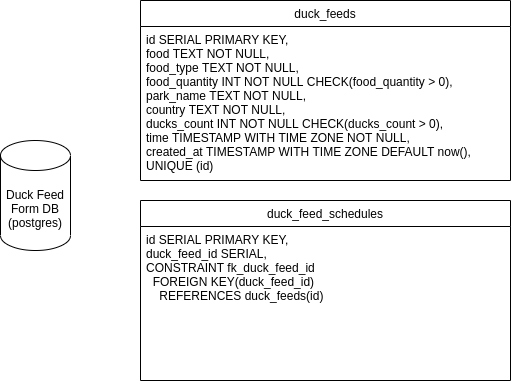

The diagram above was exported from draw.io. Its source (the exported page's mxGraphModel, read from the mxfile embedded in the PNG):
<mxGraphModel dx="1038" dy="536" grid="1" gridSize="10" guides="1" tooltips="1" connect="1" arrows="1" fold="1" page="1" pageScale="1" pageWidth="850" pageHeight="1100" math="0" shadow="0">
  <root>
    <mxCell id="0" />
    <mxCell id="1" parent="0" />
    <mxCell id="cUPybq7Z77nW_1V2-mar-3" value="Duck Feed Form DB (postgres)" style="shape=cylinder3;whiteSpace=wrap;html=1;boundedLbl=1;backgroundOutline=1;size=15;" vertex="1" parent="1">
      <mxGeometry x="120" y="210" width="70" height="110" as="geometry" />
    </mxCell>
    <mxCell id="cUPybq7Z77nW_1V2-mar-16" value="duck_feeds" style="swimlane;fontStyle=0;childLayout=stackLayout;horizontal=1;startSize=26;fillColor=none;horizontalStack=0;resizeParent=1;resizeParentMax=0;resizeLast=0;collapsible=1;marginBottom=0;" vertex="1" parent="1">
      <mxGeometry x="260" y="70" width="370" height="180" as="geometry" />
    </mxCell>
    <mxCell id="cUPybq7Z77nW_1V2-mar-17" value="id SERIAL PRIMARY KEY,&#10;food TEXT NOT NULL,&#10;food_type TEXT NOT NULL,&#10;food_quantity INT NOT NULL CHECK(food_quantity &gt; 0),&#10;park_name TEXT NOT NULL,&#10;country TEXT NOT NULL,&#10;ducks_count INT NOT NULL CHECK(ducks_count &gt; 0),&#10;time TIMESTAMP WITH TIME ZONE NOT NULL,&#10;created_at TIMESTAMP WITH TIME ZONE DEFAULT now(),&#10;UNIQUE (id)" style="text;strokeColor=none;fillColor=none;align=left;verticalAlign=top;spacingLeft=4;spacingRight=4;overflow=hidden;rotatable=0;points=[[0,0.5],[1,0.5]];portConstraint=eastwest;" vertex="1" parent="cUPybq7Z77nW_1V2-mar-16">
      <mxGeometry y="26" width="370" height="154" as="geometry" />
    </mxCell>
    <mxCell id="cUPybq7Z77nW_1V2-mar-20" value="duck_feed_schedules" style="swimlane;fontStyle=0;childLayout=stackLayout;horizontal=1;startSize=26;fillColor=none;horizontalStack=0;resizeParent=1;resizeParentMax=0;resizeLast=0;collapsible=1;marginBottom=0;" vertex="1" parent="1">
      <mxGeometry x="260" y="270" width="370" height="180" as="geometry" />
    </mxCell>
    <mxCell id="cUPybq7Z77nW_1V2-mar-21" value="id SERIAL PRIMARY KEY,&#10;duck_feed_id SERIAL,&#10;CONSTRAINT fk_duck_feed_id&#10;  FOREIGN KEY(duck_feed_id) &#10;&#09;    REFERENCES duck_feeds(id)" style="text;strokeColor=none;fillColor=none;align=left;verticalAlign=top;spacingLeft=4;spacingRight=4;overflow=hidden;rotatable=0;points=[[0,0.5],[1,0.5]];portConstraint=eastwest;" vertex="1" parent="cUPybq7Z77nW_1V2-mar-20">
      <mxGeometry y="26" width="370" height="154" as="geometry" />
    </mxCell>
  </root>
</mxGraphModel>